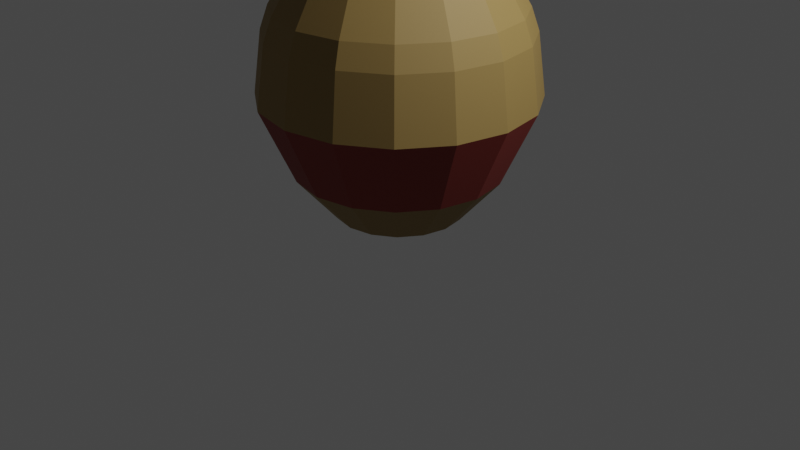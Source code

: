 # Source: Vase.blend  (saved by Blender 2.91.10; exported with 4.5.12 LTS)
import bpy
from mathutils import Matrix  # noqa: F401  (used for matrix-valued properties, if any)

bpy.ops.wm.read_factory_settings(use_empty=True)
scene = bpy.context.scene
scene.name = 'Scene'

# ---- collections
col_collection = bpy.data.collections.new('Collection'); scene.collection.children.link(col_collection)

# ---- materials (node trees are filled in below, after node groups)
mat_sand = bpy.data.materials.new('Sand')
mat_sand.use_transparent_shadow = False
mat_painting = bpy.data.materials.new('Painting')
mat_painting.alpha_threshold = 0.0
mat_painting.use_transparent_shadow = False
mat_painting.line_color = (0.0, 0.0, 0.0, 1.0)

# ---- material node trees
mat_sand.use_nodes = True; mat_sand.node_tree.nodes.clear()
_N = mat_sand.node_tree.nodes; _L = mat_sand.node_tree.links
n0 = _N.new('ShaderNodeBsdfPrincipled'); n0.name = 'Principled BSDF'; n0.location = (10, 300)
n0.distribution = 'GGX'
n0.subsurface_method = 'BURLEY'
n0.inputs[0].default_value = (0.287, 0.1876, 0.0566, 1.0)
n0.inputs[2].default_value = 0.6614
n0.inputs[3].default_value = 1.45
n0.inputs[27].default_value = (0.0, 0.0, 0.0, 1.0)
n0.inputs[28].default_value = 1.0
n1 = _N.new('ShaderNodeOutputMaterial'); n1.name = 'Material Output'; n1.location = (300, 300)
_L.new(n0.outputs[0], n1.inputs[0])
n1.is_active_output = True
mat_painting.use_nodes = True; mat_painting.node_tree.nodes.clear()
_N = mat_painting.node_tree.nodes; _L = mat_painting.node_tree.links
n0 = _N.new('ShaderNodeOutputMaterial'); n0.name = 'Material Output'; n0.location = (300, 300)
n1 = _N.new('ShaderNodeBsdfPrincipled'); n1.name = 'Principled BSDF'; n1.location = (10, 300)
n1.distribution = 'GGX'
n1.subsurface_method = 'BURLEY'
n1.inputs[0].default_value = (0.2476, 0.02783, 0.0188, 1.0)
n1.inputs[2].default_value = 0.6929
n1.inputs[3].default_value = 1.45
n1.inputs[27].default_value = (0.0, 0.0, 0.0, 1.0)
n1.inputs[28].default_value = 1.0
_L.new(n1.outputs[0], n0.inputs[0])
n0.is_active_output = True

# ---- world
world_world = bpy.data.worlds.new('World'); scene.world = world_world
world_world.use_nodes = True; world_world.node_tree.nodes.clear()
_N = world_world.node_tree.nodes; _L = world_world.node_tree.links
n0 = _N.new('ShaderNodeOutputWorld'); n0.name = 'World Output'; n0.location = (300, 300)
n1 = _N.new('ShaderNodeBackground'); n1.name = 'Background'; n1.location = (10, 300)
n1.inputs[0].default_value = (0.05088, 0.05088, 0.05088, 1.0)
_L.new(n1.outputs[0], n0.inputs[0])
n0.is_active_output = True
world_world.color = (0.05088, 0.05088, 0.05088)
world_world.use_sun_shadow = False
world_world.sun_shadow_jitter_overblur = 0.0

# ---- cameras
cam_camera = bpy.data.cameras.new('Camera')
cam_camera.clip_end = 100.0
cam_camera.ortho_scale = 7.314

# ---- lights
light_light = bpy.data.lights.new('Light', 'POINT')
light_light.transmission_factor = 0.0
light_light.energy = 1000.0
light_light.shadow_soft_size = 0.1
light_light.shadow_maximum_resolution = 0.006
light_light.use_absolute_resolution = True

# ---- meshes
me_cylinder = bpy.data.meshes.new('Cylinder')
me_cylinder.from_pydata([(0.263, 0.6349, 2.108), (3.465e-08, 0.6873, 2.108), (0.486, 0.486, 2.108), (0.6349, 0.263, 2.108), (0.6873, -2.717e-08, 2.108), (0.6349, -0.263, 2.108), (0.486, -0.486, 2.108), (0.263, -0.6349, 2.108), (1.384e-07, -0.6873, 2.108), (-0.263, -0.6349, 2.108), (-0.486, -0.486, 2.108), (-0.6349, -0.263, 2.108), (-0.6873, 1.106e-08, 2.108), (-0.6349, 0.263, 2.108), (-0.486, 0.486, 2.108), (-0.263, 0.6349, 2.108), (-5.105e-09, 1.053, -0.4242), (-3.949e-08, 1.393, 0.3333), (0.533, 1.287, 0.3333), (0.403, 0.9729, -0.4242), (0.9849, 0.9849, 0.3333), (0.7446, 0.7446, -0.4242), (1.287, 0.533, 0.3333), (0.9729, 0.403, -0.4242), (1.393, -6.151e-08, 0.3333), (1.053, -4.251e-08, -0.4242), (1.287, -0.533, 0.3333), (0.9729, -0.403, -0.4242), (0.9849, -0.9849, 0.3333), (0.7446, -0.7446, -0.4242), (0.533, -1.287, 0.3333), (0.403, -0.9729, -0.4242), (1.708e-07, -1.393, 0.3333), (1.539e-07, -1.053, -0.4242), (-0.533, -1.287, 0.3333), (-0.403, -0.9729, -0.4242), (-0.9849, -0.9849, 0.3333), (-0.7446, -0.7446, -0.4242), (-1.287, -0.533, 0.3333), (-0.9729, -0.403, -0.4242), (-1.393, 1.598e-08, 0.3333), (-1.053, 1.608e-08, -0.4242), (-1.287, 0.533, 0.3333), (-0.9729, 0.403, -0.4242), (-0.9849, 0.9849, 0.3333), (-0.7446, 0.7446, -0.4242), (-0.533, 1.287, 0.3333), (-0.403, 0.9729, -0.4242), (9.433e-08, 0.5797, 2.475), (1.393e-07, 0.6873, 2.841), (0.263, 0.6349, 2.841), (0.2218, 0.5356, 2.475), (-0.2218, 0.5356, 2.475), (-0.263, 0.6349, 2.841), (1.819e-07, -0.5797, 2.475), (2.43e-07, -0.6873, 2.841), (-0.263, -0.6349, 2.841), (-0.2218, -0.5356, 2.475), (0.486, 0.486, 2.841), (0.4099, 0.4099, 2.475), (-0.486, -0.486, 2.841), (-0.4099, -0.4099, 2.475), (0.6349, 0.263, 2.841), (0.5356, 0.2218, 2.475), (-0.6349, -0.263, 2.841), (-0.5356, -0.2218, 2.475), (0.6873, -2.717e-08, 2.841), (0.5797, -2.117e-08, 2.475), (-0.6873, 1.106e-08, 2.841), (-0.5797, 1.108e-08, 2.475), (0.6349, -0.263, 2.841), (0.5356, -0.2218, 2.475), (-0.6349, 0.263, 2.841), (-0.5356, 0.2218, 2.475), (0.486, -0.486, 2.841), (0.4099, -0.4099, 2.475), (-0.486, 0.486, 2.841), (-0.4099, 0.4099, 2.475), (0.263, -0.6349, 2.841), (0.2218, -0.5356, 2.475), (0.4344, 1.049, 3.748), (1.804e-07, 1.135, 3.748), (0.8028, 0.8028, 3.748), (1.049, 0.4344, 3.748), (1.135, -4.814e-08, 3.748), (1.049, -0.4344, 3.748), (0.8028, -0.8028, 3.748), (0.4344, -1.049, 3.748), (3.518e-07, -1.135, 3.748), (-0.4344, -1.049, 3.748), (-0.8028, -0.8028, 3.748), (-1.049, -0.4344, 3.748), (-1.135, 1.502e-08, 3.748), (-1.049, 0.4344, 3.748), (-0.8028, 0.8028, 3.748), (-0.4344, 1.049, 3.748), (0.2511, 0.6063, 1.973), (1.702e-07, 0.6562, 1.973), (0.464, 0.464, 1.973), (0.6063, 0.2511, 1.973), (0.6562, -3.221e-08, 1.973), (0.6063, -0.2511, 1.973), (0.464, -0.464, 1.973), (0.2511, -0.6063, 1.973), (2.693e-07, -0.6562, 1.973), (-0.2511, -0.6063, 1.973), (-0.464, -0.464, 1.973), (-0.6063, -0.2511, 1.973), (-0.6562, 4.303e-09, 1.973), (-0.6063, 0.2511, 1.973), (-0.464, 0.464, 1.973), (-0.2511, 0.6063, 1.973), (0.2636, 0.6363, -0.6411), (4.065e-07, 0.6887, -0.6411), (0.487, 0.487, -0.6411), (0.6363, 0.2636, -0.6411), (0.6887, -3.362e-08, -0.6411), (0.6363, -0.2636, -0.6411), (0.487, -0.487, -0.6411), (0.2636, -0.6363, -0.6411), (5.105e-07, -0.6887, -0.6411), (-0.2636, -0.6363, -0.6411), (-0.487, -0.487, -0.6411), (-0.6363, -0.2636, -0.6411), (-0.6887, 4.7e-09, -0.6411), (-0.6363, 0.2636, -0.6411), (-0.487, 0.487, -0.6411), (-0.2636, 0.6363, -0.6411), (0.4646, 1.122, 3.748), (1.761e-07, 1.214, 3.748), (0.8584, 0.8584, 3.748), (1.122, 0.4646, 3.748), (1.214, -5.045e-08, 3.748), (1.122, -0.4646, 3.748), (0.8584, -0.8584, 3.748), (0.4646, -1.122, 3.748), (3.594e-07, -1.214, 3.748), (-0.4646, -1.122, 3.748), (-0.8584, -0.8584, 3.748), (-1.122, -0.4646, 3.748), (-1.214, 1.709e-08, 3.748), (-1.122, 0.4646, 3.748), (-0.8584, 0.8584, 3.748), (-0.4646, 1.122, 3.748), (0.1617, 0.3904, 2.01), (1.99e-07, 0.4226, 2.01), (0.2988, 0.2988, 2.01), (0.3904, 0.1617, 2.01), (0.4226, -2.472e-08, 2.01), (0.3904, -0.1617, 2.01), (0.2988, -0.2988, 2.01), (0.1617, -0.3904, 2.01), (2.628e-07, -0.4226, 2.01), (-0.1617, -0.3904, 2.01), (-0.2988, -0.2988, 2.01), (-0.3904, -0.1617, 2.01), (-0.4226, -1.208e-09, 2.01), (-0.3904, 0.1617, 2.01), (-0.2988, 0.2988, 2.01), (-0.1617, 0.3904, 2.01), (0.1502, 0.3627, 2.068), (0.1496, 0.3612, 2.272), (2.125e-07, 0.391, 2.272), (2.047e-07, 0.3926, 2.068), (0.2776, 0.2776, 2.068), (0.2765, 0.2765, 2.272), (0.3627, 0.1502, 2.068), (0.3612, 0.1496, 2.272), (0.3926, -2.377e-08, 2.068), (0.391, -2.379e-08, 2.272), (0.3627, -0.1502, 2.068), (0.3612, -0.1496, 2.272), (0.2776, -0.2776, 2.068), (0.2765, -0.2765, 2.272), (0.1502, -0.3627, 2.068), (0.1496, -0.3612, 2.272), (2.639e-07, -0.3926, 2.068), (2.715e-07, -0.391, 2.272), (-0.1502, -0.3627, 2.068), (-0.1496, -0.3612, 2.272), (-0.2776, -0.2776, 2.068), (-0.2765, -0.2765, 2.272), (-0.3627, -0.1502, 2.068), (-0.3612, -0.1496, 2.272), (-0.3926, -1.933e-09, 2.068), (-0.391, -2.034e-09, 2.272), (-0.3627, 0.1502, 2.068), (-0.3612, 0.1496, 2.272), (-0.2776, 0.2776, 2.068), (-0.2765, 0.2765, 2.272), (-0.1502, 0.3627, 2.068), (-0.1496, 0.3612, 2.272), (-1.49e-08, 0.387, -1.0), (2.899e-08, 0.6539, -0.8798), (0.1481, 0.3576, -1.0), (0.2502, 0.6041, -0.8798), (0.2737, 0.2737, -1.0), (0.4624, 0.4624, -0.8798), (0.3576, 0.1481, -1.0), (0.6041, 0.2502, -0.8798), (0.387, -2.794e-08, -1.0), (0.6539, -2.928e-08, -0.8798), (0.3576, -0.1481, -1.0), (0.6041, -0.2502, -0.8798), (0.2737, -0.2737, -1.0), (0.4624, -0.4624, -0.8798), (0.1481, -0.3576, -1.0), (0.2502, -0.6041, -0.8798), (7.264e-08, -0.387, -1.0), (1.277e-07, -0.6539, -0.8798), (-0.1481, -0.3576, -1.0), (-0.2502, -0.6041, -0.8798), (-0.2737, -0.2737, -1.0), (-0.4624, -0.4624, -0.8798), (-0.3576, -0.1481, -1.0), (-0.6041, -0.2502, -0.8798), (-0.387, -4.098e-08, -1.0), (-0.6539, 7.098e-09, -0.8798), (-0.3576, 0.1481, -1.0), (-0.6041, 0.2502, -0.8798), (-0.2737, 0.2737, -1.0), (-0.4624, 0.4624, -0.8798), (-0.1481, 0.3576, -1.0), (-0.2502, 0.6041, -0.8798), (0.4756, 1.148, 3.694), (0.4731, 1.142, 3.602), (1.643e-07, 1.236, 3.602), (1.706e-07, 1.243, 3.694), (0.8788, 0.8788, 3.694), (0.8742, 0.8742, 3.602), (1.148, 0.4756, 3.694), (1.142, 0.4731, 3.602), (1.243, -5.082e-08, 3.694), (1.236, -4.983e-08, 3.602), (1.148, -0.4756, 3.694), (1.142, -0.4731, 3.602), (0.8788, -0.8788, 3.694), (0.8742, -0.8742, 3.602), (0.4756, -1.148, 3.694), (0.4731, -1.142, 3.602), (3.583e-07, -1.243, 3.694), (3.51e-07, -1.236, 3.602), (-0.4756, -1.148, 3.694), (-0.4731, -1.142, 3.602), (-0.8788, -0.8788, 3.694), (-0.8742, -0.8742, 3.602), (-1.148, -0.4756, 3.694), (-1.142, -0.4731, 3.602), (-1.243, 1.833e-08, 3.694), (-1.236, 1.895e-08, 3.602), (-1.148, 0.4756, 3.694), (-1.142, 0.4731, 3.602), (-0.8788, 0.8788, 3.694), (-0.8742, 0.8742, 3.602), (-0.4756, 1.148, 3.694), (-0.4731, 1.142, 3.602), (-3.218e-08, 1.307, 0.9655), (-2.37e-08, 1.225, 1.2), (0.4689, 1.132, 1.2), (0.5002, 1.208, 0.9655), (0.8664, 0.8664, 1.2), (0.9243, 0.9243, 0.9655), (1.132, 0.4689, 1.2), (1.208, 0.5002, 0.9655), (1.225, -5.334e-08, 1.2), (1.307, -5.732e-08, 0.9655), (1.132, -0.4689, 1.2), (1.208, -0.5002, 0.9655), (0.8664, -0.8664, 1.2), (0.9243, -0.9243, 0.9655), (0.4689, -1.132, 1.2), (0.5002, -1.208, 0.9655), (1.613e-07, -1.225, 1.2), (1.652e-07, -1.307, 0.9655), (-0.4689, -1.132, 1.2), (-0.5002, -1.208, 0.9655), (-0.8664, -0.8664, 1.2), (-0.9243, -0.9243, 0.9655), (-1.132, -0.4689, 1.2), (-1.208, -0.5002, 0.9655), (-1.225, 1.483e-08, 1.2), (-1.307, 1.54e-08, 0.9655), (-1.132, 0.4689, 1.2), (-1.208, 0.5002, 0.9655), (-0.8664, 0.8664, 1.2), (-0.9243, 0.9243, 0.9655), (-0.4689, 1.132, 1.2), (-0.5002, 1.208, 0.9655)], [], [(46, 287, 256, 17), (262, 260, 2, 3), (264, 262, 3, 4), (266, 264, 4, 5), (268, 266, 5, 6), (270, 268, 6, 7), (272, 270, 7, 8), (274, 272, 8, 9), (276, 274, 9, 10), (278, 276, 10, 11), (280, 278, 11, 12), (282, 280, 12, 13), (284, 282, 13, 14), (286, 284, 14, 15), (22, 263, 265, 24), (257, 286, 15, 1), (223, 47, 16, 193), (130, 128, 80, 82), (32, 273, 275, 34), (42, 283, 285, 44), (18, 259, 261, 20), (28, 269, 271, 30), (38, 279, 281, 40), (24, 265, 267, 26), (34, 275, 277, 36), (44, 285, 287, 46), (20, 261, 263, 22), (30, 271, 273, 32), (40, 281, 283, 42), (17, 256, 259, 18), (26, 267, 269, 28), (36, 277, 279, 38), (260, 258, 0, 2), (195, 19, 21, 197), (221, 45, 47, 223), (219, 43, 45, 221), (217, 41, 43, 219), (215, 39, 41, 217), (213, 37, 39, 215), (211, 35, 37, 213), (209, 33, 35, 211), (207, 31, 33, 209), (205, 29, 31, 207), (203, 27, 29, 205), (201, 25, 27, 203), (199, 23, 25, 201), (197, 21, 23, 199), (192, 194, 196, 198, 200, 202, 204, 206, 208, 210, 212, 214, 216, 218, 220, 222), (50, 49, 226, 225), (131, 130, 82, 83), (138, 137, 89, 90), (227, 254, 143, 129), (139, 138, 90, 91), (132, 131, 83, 84), (140, 139, 91, 92), (133, 132, 84, 85), (141, 140, 92, 93), (134, 133, 85, 86), (142, 141, 93, 94), (135, 134, 86, 87), (143, 142, 94, 95), (136, 135, 87, 88), (137, 136, 88, 89), (54, 79, 78, 55), (52, 77, 76, 53), (79, 75, 74, 78), (77, 73, 72, 76), (75, 71, 70, 74), (73, 69, 68, 72), (71, 67, 66, 70), (69, 65, 64, 68), (67, 63, 62, 66), (65, 61, 60, 64), (63, 59, 58, 62), (61, 57, 56, 60), (59, 51, 50, 58), (57, 54, 55, 56), (48, 52, 53, 49), (51, 48, 49, 50), (147, 146, 98, 99), (230, 228, 130, 131), (244, 242, 137, 138), (129, 143, 95, 81), (246, 244, 138, 139), (232, 230, 131, 132), (248, 246, 139, 140), (234, 232, 132, 133), (250, 248, 140, 141), (236, 234, 133, 134), (252, 250, 141, 142), (238, 236, 134, 135), (254, 252, 142, 143), (240, 238, 135, 136), (242, 240, 136, 137), (159, 158, 110, 111), (154, 153, 105, 106), (163, 190, 159, 145), (155, 154, 106, 107), (148, 147, 99, 100), (156, 155, 107, 108), (149, 148, 100, 101), (157, 156, 108, 109), (150, 149, 101, 102), (190, 188, 158, 159), (151, 150, 102, 103), (158, 157, 109, 110), (152, 151, 103, 104), (153, 152, 104, 105), (146, 144, 96, 98), (100, 99, 115, 116), (176, 174, 151, 152), (178, 176, 152, 153), (80, 81, 162, 161), (166, 164, 146, 147), (180, 178, 153, 154), (145, 159, 111, 97), (182, 180, 154, 155), (168, 166, 147, 148), (184, 182, 155, 156), (170, 168, 148, 149), (186, 184, 156, 157), (172, 170, 149, 150), (188, 186, 157, 158), (174, 172, 150, 151), (112, 113, 127, 126, 125, 124, 123, 122, 121, 120, 119, 118, 117, 116, 115, 114), (108, 107, 123, 124), (101, 100, 116, 117), (109, 108, 124, 125), (102, 101, 117, 118), (110, 109, 125, 126), (103, 102, 118, 119), (111, 110, 126, 127), (104, 103, 119, 120), (96, 97, 113, 112), (97, 111, 127, 113), (105, 104, 120, 121), (98, 96, 112, 114), (106, 105, 121, 122), (99, 98, 114, 115), (107, 106, 122, 123), (58, 50, 225, 229), (224, 227, 129, 128), (62, 58, 229, 231), (66, 62, 231, 233), (70, 66, 233, 235), (74, 70, 235, 237), (78, 74, 237, 239), (55, 78, 239, 241), (56, 55, 241, 243), (60, 56, 243, 245), (64, 60, 245, 247), (68, 64, 247, 249), (72, 68, 249, 251), (76, 72, 251, 253), (53, 76, 253, 255), (49, 53, 255, 226), (128, 129, 81, 80), (82, 80, 161, 165), (160, 163, 145, 144), (83, 82, 165, 167), (84, 83, 167, 169), (85, 84, 169, 171), (86, 85, 171, 173), (87, 86, 173, 175), (88, 87, 175, 177), (89, 88, 177, 179), (90, 89, 179, 181), (91, 90, 181, 183), (92, 91, 183, 185), (93, 92, 185, 187), (94, 93, 187, 189), (95, 94, 189, 191), (81, 95, 191, 162), (144, 145, 97, 96), (161, 162, 163, 160), (165, 161, 160, 164), (167, 165, 164, 166), (169, 167, 166, 168), (171, 169, 168, 170), (173, 171, 170, 172), (175, 173, 172, 174), (177, 175, 174, 176), (179, 177, 176, 178), (181, 179, 178, 180), (183, 181, 180, 182), (185, 183, 182, 184), (187, 185, 184, 186), (189, 187, 186, 188), (191, 189, 188, 190), (162, 191, 190, 163), (164, 160, 144, 146), (193, 195, 194, 192), (195, 197, 196, 194), (197, 199, 198, 196), (199, 201, 200, 198), (201, 203, 202, 200), (203, 205, 204, 202), (205, 207, 206, 204), (207, 209, 208, 206), (209, 211, 210, 208), (211, 213, 212, 210), (213, 215, 214, 212), (215, 217, 216, 214), (217, 219, 218, 216), (219, 221, 220, 218), (221, 223, 222, 220), (223, 193, 192, 222), (193, 16, 19, 195), (225, 226, 227, 224), (229, 225, 224, 228), (231, 229, 228, 230), (233, 231, 230, 232), (235, 233, 232, 234), (237, 235, 234, 236), (239, 237, 236, 238), (241, 239, 238, 240), (243, 241, 240, 242), (245, 243, 242, 244), (247, 245, 244, 246), (249, 247, 246, 248), (251, 249, 248, 250), (253, 251, 250, 252), (255, 253, 252, 254), (226, 255, 254, 227), (228, 224, 128, 130), (259, 256, 257, 258), (261, 259, 258, 260), (263, 261, 260, 262), (265, 263, 262, 264), (267, 265, 264, 266), (269, 267, 266, 268), (271, 269, 268, 270), (273, 271, 270, 272), (275, 273, 272, 274), (277, 275, 274, 276), (279, 277, 276, 278), (281, 279, 278, 280), (283, 281, 280, 282), (285, 283, 282, 284), (287, 285, 284, 286), (256, 287, 286, 257), (258, 257, 1, 0)])
_uv = me_cylinder.uv_layers.new(name='UVMap')
_uv.uv.foreach_set('vector', [0.0625, 0.8333, 0.0625, 0.9724, 0.0, 0.9724, 0.0, 0.8333, 0.8125, 1.0, 0.875, 1.0, 0.875, 1.0, 0.8125, 1.0, 0.75, 1.0, 0.8125, 1.0, 0.8125, 1.0, 0.75, 1.0, 0.6875, 1.0, 0.75, 1.0, 0.75, 1.0, 0.6875, 1.0, 0.625, 1.0, 0.6875, 1.0, 0.6875, 1.0, 0.625, 1.0, 0.5625, 1.0, 0.625, 1.0, 0.625, 1.0, 0.5625, 1.0, 0.5, 1.0, 0.5625, 1.0, 0.5625, 1.0, 0.5, 1.0, 0.4375, 1.0, 0.5, 1.0, 0.5, 1.0, 0.4375, 1.0, 0.375, 1.0, 0.4375, 1.0, 0.4375, 1.0, 0.375, 1.0, 0.3125, 1.0, 0.375, 1.0, 0.375, 1.0, 0.3125, 1.0, 0.25, 1.0, 0.3125, 1.0, 0.3125, 1.0, 0.25, 1.0, 0.1875, 1.0, 0.25, 1.0, 0.25, 1.0, 0.1875, 1.0, 0.125, 1.0, 0.1875, 1.0, 0.1875, 1.0, 0.125, 1.0, 0.0625, 1.0, 0.125, 1.0, 0.125, 1.0, 0.0625, 1.0, 0.8125, 0.8333, 0.8125, 0.9724, 0.75, 0.9724, 0.75, 0.8333, 0.0, 1.0, 0.0625, 1.0, 0.0625, 1.0, 0.0, 1.0, 0.0625, 0.5348, 0.0625, 0.6667, 0.0, 0.6667, 0.0, 0.5348, 0.875, 1.0, 0.9375, 1.0, 0.9375, 1.0, 0.875, 1.0, 0.5, 0.8333, 0.5, 0.9724, 0.4375, 0.9724, 0.4375, 0.8333, 0.1875, 0.8333, 0.1875, 0.9724, 0.125, 0.9724, 0.125, 0.8333, 0.9375, 0.8333, 0.9375, 0.9724, 0.875, 0.9724, 0.875, 0.8333, 0.625, 0.8333, 0.625, 0.9724, 0.5625, 0.9724, 0.5625, 0.8333, 0.3125, 0.8333, 0.3125, 0.9724, 0.25, 0.9724, 0.25, 0.8333, 0.75, 0.8333, 0.75, 0.9724, 0.6875, 0.9724, 0.6875, 0.8333, 0.4375, 0.8333, 0.4375, 0.9724, 0.375, 0.9724, 0.375, 0.8333, 0.125, 0.8333, 0.125, 0.9724, 0.0625, 0.9724, 0.0625, 0.8333, 0.875, 0.8333, 0.875, 0.9724, 0.8125, 0.9724, 0.8125, 0.8333, 0.5625, 0.8333, 0.5625, 0.9724, 0.5, 0.9724, 0.5, 0.8333, 0.25, 0.8333, 0.25, 0.9724, 0.1875, 0.9724, 0.1875, 0.8333, 1.0, 0.8333, 1.0, 0.9724, 0.9375, 0.9724, 0.9375, 0.8333, 0.6875, 0.8333, 0.6875, 0.9724, 0.625, 0.9724, 0.625, 0.8333, 0.375, 0.8333, 0.375, 0.9724, 0.3125, 0.9724, 0.3125, 0.8333, 0.875, 1.0, 0.9375, 1.0, 0.9375, 1.0, 0.875, 1.0, 0.9375, 0.5348, 0.9375, 0.6667, 0.875, 0.6667, 0.875, 0.5348, 0.125, 0.5348, 0.125, 0.6667, 0.0625, 0.6667, 0.0625, 0.5348, 0.1875, 0.5348, 0.1875, 0.6667, 0.125, 0.6667, 0.125, 0.5348, 0.25, 0.5348, 0.25, 0.6667, 0.1875, 0.6667, 0.1875, 0.5348, 0.3125, 0.5348, 0.3125, 0.6667, 0.25, 0.6667, 0.25, 0.5348, 0.375, 0.5348, 0.375, 0.6667, 0.3125, 0.6667, 0.3125, 0.5348, 0.4375, 0.5348, 0.4375, 0.6667, 0.375, 0.6667, 0.375, 0.5348, 0.5, 0.5348, 0.5, 0.6667, 0.4375, 0.6667, 0.4375, 0.5348, 0.5625, 0.5348, 0.5625, 0.6667, 0.5, 0.6667, 0.5, 0.5348, 0.625, 0.5348, 0.625, 0.6667, 0.5625, 0.6667, 0.5625, 0.5348, 0.6875, 0.5348, 0.6875, 0.6667, 0.625, 0.6667, 0.625, 0.5348, 0.75, 0.5348, 0.75, 0.6667, 0.6875, 0.6667, 0.6875, 0.5348, 0.8125, 0.5348, 0.8125, 0.6667, 0.75, 0.6667, 0.75, 0.5348, 0.875, 0.5348, 0.875, 0.6667, 0.8125, 0.6667, 0.8125, 0.5348, 0.75, 0.4193, 0.8148, 0.4064, 0.8697, 0.3697, 0.9064, 0.3148, 0.9193, 0.25, 0.9064, 0.1852, 0.8697, 0.1303, 0.8148, 0.09357, 0.75, 0.08069, 0.6852, 0.09357, 0.6303, 0.1303, 0.5936, 0.1852, 0.5807, 0.25, 0.5936, 0.3148, 0.6303, 0.3697, 0.6852, 0.4064, 0.9375, 1.0, 1.0, 1.0, 1.0, 1.0, 0.9375, 1.0, 0.8125, 1.0, 0.875, 1.0, 0.875, 1.0, 0.8125, 1.0, 0.375, 1.0, 0.4375, 1.0, 0.4375, 1.0, 0.375, 1.0, 0.0, 1.0, 0.0625, 1.0, 0.0625, 1.0, 0.0, 1.0, 0.3125, 1.0, 0.375, 1.0, 0.375, 1.0, 0.3125, 1.0, 0.75, 1.0, 0.8125, 1.0, 0.8125, 1.0, 0.75, 1.0, 0.25, 1.0, 0.3125, 1.0, 0.3125, 1.0, 0.25, 1.0, 0.6875, 1.0, 0.75, 1.0, 0.75, 1.0, 0.6875, 1.0, 0.1875, 1.0, 0.25, 1.0, 0.25, 1.0, 0.1875, 1.0, 0.625, 1.0, 0.6875, 1.0, 0.6875, 1.0, 0.625, 1.0, 0.125, 1.0, 0.1875, 1.0, 0.1875, 1.0, 0.125, 1.0, 0.5625, 1.0, 0.625, 1.0, 0.625, 1.0, 0.5625, 1.0, 0.0625, 1.0, 0.125, 1.0, 0.125, 1.0, 0.0625, 1.0, 0.5, 1.0, 0.5625, 1.0, 0.5625, 1.0, 0.5, 1.0, 0.4375, 1.0, 0.5, 1.0, 0.5, 1.0, 0.4375, 1.0, 0.5, 1.0, 0.5625, 1.0, 0.5625, 1.0, 0.5, 1.0, 0.0625, 1.0, 0.125, 1.0, 0.125, 1.0, 0.0625, 1.0, 0.5625, 1.0, 0.625, 1.0, 0.625, 1.0, 0.5625, 1.0, 0.125, 1.0, 0.1875, 1.0, 0.1875, 1.0, 0.125, 1.0, 0.625, 1.0, 0.6875, 1.0, 0.6875, 1.0, 0.625, 1.0, 0.1875, 1.0, 0.25, 1.0, 0.25, 1.0, 0.1875, 1.0, 0.6875, 1.0, 0.75, 1.0, 0.75, 1.0, 0.6875, 1.0, 0.25, 1.0, 0.3125, 1.0, 0.3125, 1.0, 0.25, 1.0, 0.75, 1.0, 0.8125, 1.0, 0.8125, 1.0, 0.75, 1.0, 0.3125, 1.0, 0.375, 1.0, 0.375, 1.0, 0.3125, 1.0, 0.8125, 1.0, 0.875, 1.0, 0.875, 1.0, 0.8125, 1.0, 0.375, 1.0, 0.4375, 1.0, 0.4375, 1.0, 0.375, 1.0, 0.875, 1.0, 0.9375, 1.0, 0.9375, 1.0, 0.875, 1.0, 0.4375, 1.0, 0.5, 1.0, 0.5, 1.0, 0.4375, 1.0, 0.0, 1.0, 0.0625, 1.0, 0.0625, 1.0, 0.0, 1.0, 0.9375, 1.0, 1.0, 1.0, 1.0, 1.0, 0.9375, 1.0, 0.8125, 1.0, 0.875, 1.0, 0.875, 1.0, 0.8125, 1.0, 0.8125, 1.0, 0.875, 1.0, 0.875, 1.0, 0.8125, 1.0, 0.375, 1.0, 0.4375, 1.0, 0.4375, 1.0, 0.375, 1.0, 0.0, 1.0, 0.0625, 1.0, 0.0625, 1.0, 0.0, 1.0, 0.3125, 1.0, 0.375, 1.0, 0.375, 1.0, 0.3125, 1.0, 0.75, 1.0, 0.8125, 1.0, 0.8125, 1.0, 0.75, 1.0, 0.25, 1.0, 0.3125, 1.0, 0.3125, 1.0, 0.25, 1.0, 0.6875, 1.0, 0.75, 1.0, 0.75, 1.0, 0.6875, 1.0, 0.1875, 1.0, 0.25, 1.0, 0.25, 1.0, 0.1875, 1.0, 0.625, 1.0, 0.6875, 1.0, 0.6875, 1.0, 0.625, 1.0, 0.125, 1.0, 0.1875, 1.0, 0.1875, 1.0, 0.125, 1.0, 0.5625, 1.0, 0.625, 1.0, 0.625, 1.0, 0.5625, 1.0, 0.0625, 1.0, 0.125, 1.0, 0.125, 1.0, 0.0625, 1.0, 0.5, 1.0, 0.5625, 1.0, 0.5625, 1.0, 0.5, 1.0, 0.4375, 1.0, 0.5, 1.0, 0.5, 1.0, 0.4375, 1.0, 0.0625, 1.0, 0.125, 1.0, 0.125, 1.0, 0.0625, 1.0, 0.375, 1.0, 0.4375, 1.0, 0.4375, 1.0, 0.375, 1.0, 0.0, 1.0, 0.0625, 1.0, 0.0625, 1.0, 0.0, 1.0, 0.3125, 1.0, 0.375, 1.0, 0.375, 1.0, 0.3125, 1.0, 0.75, 1.0, 0.8125, 1.0, 0.8125, 1.0, 0.75, 1.0, 0.25, 1.0, 0.3125, 1.0, 0.3125, 1.0, 0.25, 1.0, 0.6875, 1.0, 0.75, 1.0, 0.75, 1.0, 0.6875, 1.0, 0.1875, 1.0, 0.25, 1.0, 0.25, 1.0, 0.1875, 1.0, 0.625, 1.0, 0.6875, 1.0, 0.6875, 1.0, 0.625, 1.0, 0.0625, 1.0, 0.125, 1.0, 0.125, 1.0, 0.0625, 1.0, 0.5625, 1.0, 0.625, 1.0, 0.625, 1.0, 0.5625, 1.0, 0.125, 1.0, 0.1875, 1.0, 0.1875, 1.0, 0.125, 1.0, 0.5, 1.0, 0.5625, 1.0, 0.5625, 1.0, 0.5, 1.0, 0.4375, 1.0, 0.5, 1.0, 0.5, 1.0, 0.4375, 1.0, 0.875, 1.0, 0.9375, 1.0, 0.9375, 1.0, 0.875, 1.0, 0.75, 1.0, 0.8125, 1.0, 0.8125, 1.0, 0.75, 1.0, 0.5, 1.0, 0.5625, 1.0, 0.5625, 1.0, 0.5, 1.0, 0.4375, 1.0, 0.5, 1.0, 0.5, 1.0, 0.4375, 1.0, 0.9375, 1.0, 1.0, 1.0, 1.0, 1.0, 0.9375, 1.0, 0.8125, 1.0, 0.875, 1.0, 0.875, 1.0, 0.8125, 1.0, 0.375, 1.0, 0.4375, 1.0, 0.4375, 1.0, 0.375, 1.0, 0.0, 1.0, 0.0625, 1.0, 0.0625, 1.0, 0.0, 1.0, 0.3125, 1.0, 0.375, 1.0, 0.375, 1.0, 0.3125, 1.0, 0.75, 1.0, 0.8125, 1.0, 0.8125, 1.0, 0.75, 1.0, 0.25, 1.0, 0.3125, 1.0, 0.3125, 1.0, 0.25, 1.0, 0.6875, 1.0, 0.75, 1.0, 0.75, 1.0, 0.6875, 1.0, 0.1875, 1.0, 0.25, 1.0, 0.25, 1.0, 0.1875, 1.0, 0.625, 1.0, 0.6875, 1.0, 0.6875, 1.0, 0.625, 1.0, 0.125, 1.0, 0.1875, 1.0, 0.1875, 1.0, 0.125, 1.0, 0.5625, 1.0, 0.625, 1.0, 0.625, 1.0, 0.5625, 1.0, 0.3418, 0.4717, 0.25, 0.49, 0.1582, 0.4717, 0.08029, 0.4197, 0.02827, 0.3418, 0.01, 0.25, 0.02827, 0.1582, 0.08029, 0.08029, 0.1582, 0.02827, 0.25, 0.01, 0.3418, 0.02827, 0.4197, 0.08029, 0.4717, 0.1582, 0.49, 0.25, 0.4717, 0.3418, 0.4197, 0.4197, 0.25, 1.0, 0.3125, 1.0, 0.3125, 1.0, 0.25, 1.0, 0.6875, 1.0, 0.75, 1.0, 0.75, 1.0, 0.6875, 1.0, 0.1875, 1.0, 0.25, 1.0, 0.25, 1.0, 0.1875, 1.0, 0.625, 1.0, 0.6875, 1.0, 0.6875, 1.0, 0.625, 1.0, 0.125, 1.0, 0.1875, 1.0, 0.1875, 1.0, 0.125, 1.0, 0.5625, 1.0, 0.625, 1.0, 0.625, 1.0, 0.5625, 1.0, 0.0625, 1.0, 0.125, 1.0, 0.125, 1.0, 0.0625, 1.0, 0.5, 1.0, 0.5625, 1.0, 0.5625, 1.0, 0.5, 1.0, 0.9375, 1.0, 1.0, 1.0, 1.0, 1.0, 0.9375, 1.0, 0.0, 1.0, 0.0625, 1.0, 0.0625, 1.0, 0.0, 1.0, 0.4375, 1.0, 0.5, 1.0, 0.5, 1.0, 0.4375, 1.0, 0.875, 1.0, 0.9375, 1.0, 0.9375, 1.0, 0.875, 1.0, 0.375, 1.0, 0.4375, 1.0, 0.4375, 1.0, 0.375, 1.0, 0.8125, 1.0, 0.875, 1.0, 0.875, 1.0, 0.8125, 1.0, 0.3125, 1.0, 0.375, 1.0, 0.375, 1.0, 0.3125, 1.0, 0.875, 1.0, 0.9375, 1.0, 0.9375, 1.0, 0.875, 1.0, 0.9375, 1.0, 1.0, 1.0, 1.0, 1.0, 0.9375, 1.0, 0.8125, 1.0, 0.875, 1.0, 0.875, 1.0, 0.8125, 1.0, 0.75, 1.0, 0.8125, 1.0, 0.8125, 1.0, 0.75, 1.0, 0.6875, 1.0, 0.75, 1.0, 0.75, 1.0, 0.6875, 1.0, 0.625, 1.0, 0.6875, 1.0, 0.6875, 1.0, 0.625, 1.0, 0.5625, 1.0, 0.625, 1.0, 0.625, 1.0, 0.5625, 1.0, 0.5, 1.0, 0.5625, 1.0, 0.5625, 1.0, 0.5, 1.0, 0.4375, 1.0, 0.5, 1.0, 0.5, 1.0, 0.4375, 1.0, 0.375, 1.0, 0.4375, 1.0, 0.4375, 1.0, 0.375, 1.0, 0.3125, 1.0, 0.375, 1.0, 0.375, 1.0, 0.3125, 1.0, 0.25, 1.0, 0.3125, 1.0, 0.3125, 1.0, 0.25, 1.0, 0.1875, 1.0, 0.25, 1.0, 0.25, 1.0, 0.1875, 1.0, 0.125, 1.0, 0.1875, 1.0, 0.1875, 1.0, 0.125, 1.0, 0.0625, 1.0, 0.125, 1.0, 0.125, 1.0, 0.0625, 1.0, 0.0, 1.0, 0.0625, 1.0, 0.0625, 1.0, 0.0, 1.0, 0.9375, 1.0, 1.0, 1.0, 1.0, 1.0, 0.9375, 1.0, 0.875, 1.0, 0.9375, 1.0, 0.9375, 1.0, 0.875, 1.0, 0.9375, 1.0, 1.0, 1.0, 1.0, 1.0, 0.9375, 1.0, 0.8125, 1.0, 0.875, 1.0, 0.875, 1.0, 0.8125, 1.0, 0.75, 1.0, 0.8125, 1.0, 0.8125, 1.0, 0.75, 1.0, 0.6875, 1.0, 0.75, 1.0, 0.75, 1.0, 0.6875, 1.0, 0.625, 1.0, 0.6875, 1.0, 0.6875, 1.0, 0.625, 1.0, 0.5625, 1.0, 0.625, 1.0, 0.625, 1.0, 0.5625, 1.0, 0.5, 1.0, 0.5625, 1.0, 0.5625, 1.0, 0.5, 1.0, 0.4375, 1.0, 0.5, 1.0, 0.5, 1.0, 0.4375, 1.0, 0.375, 1.0, 0.4375, 1.0, 0.4375, 1.0, 0.375, 1.0, 0.3125, 1.0, 0.375, 1.0, 0.375, 1.0, 0.3125, 1.0, 0.25, 1.0, 0.3125, 1.0, 0.3125, 1.0, 0.25, 1.0, 0.1875, 1.0, 0.25, 1.0, 0.25, 1.0, 0.1875, 1.0, 0.125, 1.0, 0.1875, 1.0, 0.1875, 1.0, 0.125, 1.0, 0.0625, 1.0, 0.125, 1.0, 0.125, 1.0, 0.0625, 1.0, 0.0, 1.0, 0.0625, 1.0, 0.0625, 1.0, 0.0, 1.0, 0.9375, 1.0, 1.0, 1.0, 1.0, 1.0, 0.9375, 1.0, 0.9375, 1.0, 1.0, 1.0, 1.0, 1.0, 0.9375, 1.0, 0.875, 1.0, 0.9375, 1.0, 0.9375, 1.0, 0.875, 1.0, 0.8125, 1.0, 0.875, 1.0, 0.875, 1.0, 0.8125, 1.0, 0.75, 1.0, 0.8125, 1.0, 0.8125, 1.0, 0.75, 1.0, 0.6875, 1.0, 0.75, 1.0, 0.75, 1.0, 0.6875, 1.0, 0.625, 1.0, 0.6875, 1.0, 0.6875, 1.0, 0.625, 1.0, 0.5625, 1.0, 0.625, 1.0, 0.625, 1.0, 0.5625, 1.0, 0.5, 1.0, 0.5625, 1.0, 0.5625, 1.0, 0.5, 1.0, 0.4375, 1.0, 0.5, 1.0, 0.5, 1.0, 0.4375, 1.0, 0.375, 1.0, 0.4375, 1.0, 0.4375, 1.0, 0.375, 1.0, 0.3125, 1.0, 0.375, 1.0, 0.375, 1.0, 0.3125, 1.0, 0.25, 1.0, 0.3125, 1.0, 0.3125, 1.0, 0.25, 1.0, 0.1875, 1.0, 0.25, 1.0, 0.25, 1.0, 0.1875, 1.0, 0.125, 1.0, 0.1875, 1.0, 0.1875, 1.0, 0.125, 1.0, 0.0625, 1.0, 0.125, 1.0, 0.125, 1.0, 0.0625, 1.0, 0.0, 1.0, 0.0625, 1.0, 0.0625, 1.0, 0.0, 1.0, 0.875, 1.0, 0.9375, 1.0, 0.9375, 1.0, 0.875, 1.0, 1.0, 0.5348, 0.9375, 0.5348, 0.9467, 0.5, 0.9908, 0.5, 0.9375, 0.5348, 0.875, 0.5348, 0.8842, 0.5, 0.9283, 0.5, 0.875, 0.5348, 0.8125, 0.5348, 0.8217, 0.5, 0.8658, 0.5, 0.8125, 0.5348, 0.75, 0.5348, 0.7592, 0.5, 0.8033, 0.5, 0.75, 0.5348, 0.6875, 0.5348, 0.6967, 0.5, 0.7408, 0.5, 0.6875, 0.5348, 0.625, 0.5348, 0.6342, 0.5, 0.6783, 0.5, 0.625, 0.5348, 0.5625, 0.5348, 0.5717, 0.5, 0.6158, 0.5, 0.5625, 0.5348, 0.5, 0.5348, 0.5092, 0.5, 0.5533, 0.5, 0.5, 0.5348, 0.4375, 0.5348, 0.4467, 0.5, 0.4908, 0.5, 0.4375, 0.5348, 0.375, 0.5348, 0.3842, 0.5, 0.4283, 0.5, 0.375, 0.5348, 0.3125, 0.5348, 0.3217, 0.5, 0.3658, 0.5, 0.3125, 0.5348, 0.25, 0.5348, 0.2592, 0.5, 0.3033, 0.5, 0.25, 0.5348, 0.1875, 0.5348, 0.1967, 0.5, 0.2408, 0.5, 0.1875, 0.5348, 0.125, 0.5348, 0.1342, 0.5, 0.1783, 0.5, 0.125, 0.5348, 0.0625, 0.5348, 0.0717, 0.5, 0.1158, 0.5, 0.0625, 0.5348, 0.0, 0.5348, 0.009204, 0.5, 0.0533, 0.5, 1.0, 0.5348, 1.0, 0.6667, 0.9375, 0.6667, 0.9375, 0.5348, 0.9375, 1.0, 1.0, 1.0, 1.0, 1.0, 0.9375, 1.0, 0.875, 1.0, 0.9375, 1.0, 0.9375, 1.0, 0.875, 1.0, 0.8125, 1.0, 0.875, 1.0, 0.875, 1.0, 0.8125, 1.0, 0.75, 1.0, 0.8125, 1.0, 0.8125, 1.0, 0.75, 1.0, 0.6875, 1.0, 0.75, 1.0, 0.75, 1.0, 0.6875, 1.0, 0.625, 1.0, 0.6875, 1.0, 0.6875, 1.0, 0.625, 1.0, 0.5625, 1.0, 0.625, 1.0, 0.625, 1.0, 0.5625, 1.0, 0.5, 1.0, 0.5625, 1.0, 0.5625, 1.0, 0.5, 1.0, 0.4375, 1.0, 0.5, 1.0, 0.5, 1.0, 0.4375, 1.0, 0.375, 1.0, 0.4375, 1.0, 0.4375, 1.0, 0.375, 1.0, 0.3125, 1.0, 0.375, 1.0, 0.375, 1.0, 0.3125, 1.0, 0.25, 1.0, 0.3125, 1.0, 0.3125, 1.0, 0.25, 1.0, 0.1875, 1.0, 0.25, 1.0, 0.25, 1.0, 0.1875, 1.0, 0.125, 1.0, 0.1875, 1.0, 0.1875, 1.0, 0.125, 1.0, 0.0625, 1.0, 0.125, 1.0, 0.125, 1.0, 0.0625, 1.0, 0.0, 1.0, 0.0625, 1.0, 0.0625, 1.0, 0.0, 1.0, 0.875, 1.0, 0.9375, 1.0, 0.9375, 1.0, 0.875, 1.0, 0.9375, 0.9724, 1.0, 0.9724, 1.0, 1.0, 0.9375, 1.0, 0.875, 0.9724, 0.9375, 0.9724, 0.9375, 1.0, 0.875, 1.0, 0.8125, 0.9724, 0.875, 0.9724, 0.875, 1.0, 0.8125, 1.0, 0.75, 0.9724, 0.8125, 0.9724, 0.8125, 1.0, 0.75, 1.0, 0.6875, 0.9724, 0.75, 0.9724, 0.75, 1.0, 0.6875, 1.0, 0.625, 0.9724, 0.6875, 0.9724, 0.6875, 1.0, 0.625, 1.0, 0.5625, 0.9724, 0.625, 0.9724, 0.625, 1.0, 0.5625, 1.0, 0.5, 0.9724, 0.5625, 0.9724, 0.5625, 1.0, 0.5, 1.0, 0.4375, 0.9724, 0.5, 0.9724, 0.5, 1.0, 0.4375, 1.0, 0.375, 0.9724, 0.4375, 0.9724, 0.4375, 1.0, 0.375, 1.0, 0.3125, 0.9724, 0.375, 0.9724, 0.375, 1.0, 0.3125, 1.0, 0.25, 0.9724, 0.3125, 0.9724, 0.3125, 1.0, 0.25, 1.0, 0.1875, 0.9724, 0.25, 0.9724, 0.25, 1.0, 0.1875, 1.0, 0.125, 0.9724, 0.1875, 0.9724, 0.1875, 1.0, 0.125, 1.0, 0.0625, 0.9724, 0.125, 0.9724, 0.125, 1.0, 0.0625, 1.0, 0.0, 0.9724, 0.0625, 0.9724, 0.0625, 1.0, 0.0, 1.0, 0.9375, 1.0, 1.0, 1.0, 1.0, 1.0, 0.9375, 1.0])
me_cylinder.materials.append(mat_sand)
me_cylinder.use_remesh_fix_poles = True
me_cylinder.use_remesh_preserve_attributes = False
me_cylinder.use_mirror_vertex_groups = False
me_cylinder.update()
me_cylinder_001 = bpy.data.meshes.new('Cylinder.001')
me_cylinder_001.from_pydata([(0.263, 0.6349, 2.108), (3.465e-08, 0.6873, 2.108), (0.486, 0.486, 2.108), (0.6349, 0.263, 2.108), (0.6873, -2.717e-08, 2.108), (0.6349, -0.263, 2.108), (0.486, -0.486, 2.108), (0.263, -0.6349, 2.108), (1.384e-07, -0.6873, 2.108), (-0.263, -0.6349, 2.108), (-0.486, -0.486, 2.108), (-0.6349, -0.263, 2.108), (-0.6873, 1.106e-08, 2.108), (-0.6349, 0.263, 2.108), (-0.486, 0.486, 2.108), (-0.263, 0.6349, 2.108), (9.433e-08, 0.5797, 2.475), (0.2218, 0.5356, 2.475), (-0.2218, 0.5356, 2.475), (1.819e-07, -0.5797, 2.475), (-0.2218, -0.5356, 2.475), (0.4099, 0.4099, 2.475), (-0.4099, -0.4099, 2.475), (0.5356, 0.2218, 2.475), (-0.5356, -0.2218, 2.475), (0.5797, -2.117e-08, 2.475), (-0.5797, 1.108e-08, 2.475), (0.5356, -0.2218, 2.475), (-0.5356, 0.2218, 2.475), (0.4099, -0.4099, 2.475), (-0.4099, 0.4099, 2.475), (0.2218, -0.5356, 2.475)], [], [(8, 7, 31, 19), (15, 14, 30, 18), (7, 6, 29, 31), (14, 13, 28, 30), (6, 5, 27, 29), (13, 12, 26, 28), (5, 4, 25, 27), (12, 11, 24, 26), (4, 3, 23, 25), (11, 10, 22, 24), (3, 2, 21, 23), (10, 9, 20, 22), (2, 0, 17, 21), (9, 8, 19, 20), (1, 15, 18, 16), (0, 1, 16, 17)])
_uv = me_cylinder_001.uv_layers.new(name='UVMap')
_uv.uv.foreach_set('vector', [0.5, 1.0, 0.5625, 1.0, 0.5625, 1.0, 0.5, 1.0, 0.0625, 1.0, 0.125, 1.0, 0.125, 1.0, 0.0625, 1.0, 0.5625, 1.0, 0.625, 1.0, 0.625, 1.0, 0.5625, 1.0, 0.125, 1.0, 0.1875, 1.0, 0.1875, 1.0, 0.125, 1.0, 0.625, 1.0, 0.6875, 1.0, 0.6875, 1.0, 0.625, 1.0, 0.1875, 1.0, 0.25, 1.0, 0.25, 1.0, 0.1875, 1.0, 0.6875, 1.0, 0.75, 1.0, 0.75, 1.0, 0.6875, 1.0, 0.25, 1.0, 0.3125, 1.0, 0.3125, 1.0, 0.25, 1.0, 0.75, 1.0, 0.8125, 1.0, 0.8125, 1.0, 0.75, 1.0, 0.3125, 1.0, 0.375, 1.0, 0.375, 1.0, 0.3125, 1.0, 0.8125, 1.0, 0.875, 1.0, 0.875, 1.0, 0.8125, 1.0, 0.375, 1.0, 0.4375, 1.0, 0.4375, 1.0, 0.375, 1.0, 0.875, 1.0, 0.9375, 1.0, 0.9375, 1.0, 0.875, 1.0, 0.4375, 1.0, 0.5, 1.0, 0.5, 1.0, 0.4375, 1.0, 0.0, 1.0, 0.0625, 1.0, 0.0625, 1.0, 0.0, 1.0, 0.9375, 1.0, 1.0, 1.0, 1.0, 1.0, 0.9375, 1.0])
me_cylinder_001.materials.append(mat_painting)
me_cylinder_001.use_remesh_fix_poles = True
me_cylinder_001.use_remesh_preserve_attributes = False
me_cylinder_001.use_mirror_vertex_groups = False
me_cylinder_001.update()
me_cylinder_002 = bpy.data.meshes.new('Cylinder.002')
me_cylinder_002.from_pydata([(-5.105e-09, 1.053, -0.4242), (-3.949e-08, 1.393, 0.3333), (0.533, 1.287, 0.3333), (0.403, 0.9729, -0.4242), (0.9849, 0.9849, 0.3333), (0.7446, 0.7446, -0.4242), (1.287, 0.533, 0.3333), (0.9729, 0.403, -0.4242), (1.393, -6.151e-08, 0.3333), (1.053, -4.251e-08, -0.4242), (1.287, -0.533, 0.3333), (0.9729, -0.403, -0.4242), (0.9849, -0.9849, 0.3333), (0.7446, -0.7446, -0.4242), (0.533, -1.287, 0.3333), (0.403, -0.9729, -0.4242), (1.708e-07, -1.393, 0.3333), (1.539e-07, -1.053, -0.4242), (-0.533, -1.287, 0.3333), (-0.403, -0.9729, -0.4242), (-0.9849, -0.9849, 0.3333), (-0.7446, -0.7446, -0.4242), (-1.287, -0.533, 0.3333), (-0.9729, -0.403, -0.4242), (-1.393, 1.598e-08, 0.3333), (-1.053, 1.608e-08, -0.4242), (-1.287, 0.533, 0.3333), (-0.9729, 0.403, -0.4242), (-0.9849, 0.9849, 0.3333), (-0.7446, 0.7446, -0.4242), (-0.533, 1.287, 0.3333), (-0.403, 0.9729, -0.4242)], [], [(31, 30, 1, 0), (29, 28, 30, 31), (27, 26, 28, 29), (25, 24, 26, 27), (23, 22, 24, 25), (21, 20, 22, 23), (19, 18, 20, 21), (17, 16, 18, 19), (15, 14, 16, 17), (13, 12, 14, 15), (11, 10, 12, 13), (9, 8, 10, 11), (7, 6, 8, 9), (5, 4, 6, 7), (3, 2, 4, 5), (0, 1, 2, 3)])
_uv = me_cylinder_002.uv_layers.new(name='UVMap')
_uv.uv.foreach_set('vector', [0.0625, 0.6667, 0.0625, 0.8333, 0.0, 0.8333, 0.0, 0.6667, 0.125, 0.6667, 0.125, 0.8333, 0.0625, 0.8333, 0.0625, 0.6667, 0.1875, 0.6667, 0.1875, 0.8333, 0.125, 0.8333, 0.125, 0.6667, 0.25, 0.6667, 0.25, 0.8333, 0.1875, 0.8333, 0.1875, 0.6667, 0.3125, 0.6667, 0.3125, 0.8333, 0.25, 0.8333, 0.25, 0.6667, 0.375, 0.6667, 0.375, 0.8333, 0.3125, 0.8333, 0.3125, 0.6667, 0.4375, 0.6667, 0.4375, 0.8333, 0.375, 0.8333, 0.375, 0.6667, 0.5, 0.6667, 0.5, 0.8333, 0.4375, 0.8333, 0.4375, 0.6667, 0.5625, 0.6667, 0.5625, 0.8333, 0.5, 0.8333, 0.5, 0.6667, 0.625, 0.6667, 0.625, 0.8333, 0.5625, 0.8333, 0.5625, 0.6667, 0.6875, 0.6667, 0.6875, 0.8333, 0.625, 0.8333, 0.625, 0.6667, 0.75, 0.6667, 0.75, 0.8333, 0.6875, 0.8333, 0.6875, 0.6667, 0.8125, 0.6667, 0.8125, 0.8333, 0.75, 0.8333, 0.75, 0.6667, 0.875, 0.6667, 0.875, 0.8333, 0.8125, 0.8333, 0.8125, 0.6667, 0.9375, 0.6667, 0.9375, 0.8333, 0.875, 0.8333, 0.875, 0.6667, 1.0, 0.6667, 1.0, 0.8333, 0.9375, 0.8333, 0.9375, 0.6667])
me_cylinder_002.materials.append(mat_painting)
me_cylinder_002.use_remesh_fix_poles = True
me_cylinder_002.use_remesh_preserve_attributes = False
me_cylinder_002.use_mirror_vertex_groups = False
me_cylinder_002.update()

# ---- objects
ob_light = bpy.data.objects.new('Light', light_light)
ob_camera = bpy.data.objects.new('Camera', cam_camera)
ob_cylinder = bpy.data.objects.new('Cylinder', me_cylinder)
ob_cylinder_001 = bpy.data.objects.new('Cylinder.001', me_cylinder_001)
ob_cylinder_002 = bpy.data.objects.new('Cylinder.002', me_cylinder_002)

# ---- transforms, parenting, visibility, modifiers, constraints
ob_light.location = (4.076, 1.005, 5.904)
ob_light.rotation_euler = (0.6503, 0.05522, 1.866)
ob_light.lock_rotations_4d = False
ob_light.empty_display_type = 'ARROWS'
ob_light.color = (0.0, 0.0, 0.0, 0.0)
ob_light.lineart.crease_threshold = 0.0
ob_camera.location = (7.359, -6.926, 4.958)
ob_camera.rotation_euler = (1.109, 0.0, 0.8149)
ob_camera.lock_rotations_4d = False
ob_camera.empty_display_type = 'ARROWS'
ob_camera.color = (0.0, 0.0, 0.0, 0.0)
ob_camera.display_type = 'WIRE'
ob_camera.lineart.crease_threshold = 0.0
ob_cylinder.location = (0.0, 0.0, 1.001)
ob_cylinder.lineart.crease_threshold = 0.0
ob_cylinder_001.location = (0.0, 0.0, 1.001)
ob_cylinder_001.lineart.crease_threshold = 0.0
ob_cylinder_002.location = (0.0, 0.0, 1.001)
ob_cylinder_002.lineart.crease_threshold = 0.0

# ---- collection membership
col_collection.objects.link(ob_light)
col_collection.objects.link(ob_camera)
col_collection.objects.link(ob_cylinder)
col_collection.objects.link(ob_cylinder_001)
col_collection.objects.link(ob_cylinder_002)

# ---- scene / render settings (as saved in the file)
scene.camera = ob_camera
scene.frame_start = 1; scene.frame_end = 250; scene.frame_set(1)
scene.render.engine = 'BLENDER_EEVEE_NEXT'
scene.cycles.use_denoising = False
scene.cycles.samples = 128
scene.cycles.sampling_pattern = 'TABULATED_SOBOL'
scene.cycles.use_adaptive_sampling = False
scene.cycles.use_light_tree = False
scene.view_settings.view_transform = 'Filmic'
bpy.context.view_layer.update()
